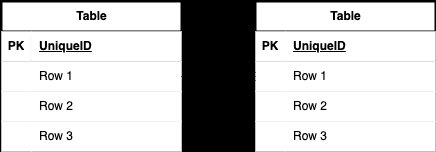

The diagram above was exported from draw.io. Its source (the exported page's mxGraphModel, read from the mxfile embedded in the PNG):
<mxGraphModel dx="511" dy="476" grid="1" gridSize="10" guides="1" tooltips="1" connect="1" arrows="1" fold="1" page="1" pageScale="1" pageWidth="827" pageHeight="1169" background="light-dark(#FFFFFF,#FFFFFF)" math="0" shadow="0">
  <root>
    <mxCell id="0" />
    <mxCell id="1" parent="0" />
    <mxCell id="28" value="Table" style="shape=table;startSize=30;container=1;collapsible=1;childLayout=tableLayout;fixedRows=1;rowLines=0;fontStyle=1;align=center;resizeLast=1;html=1;strokeColor=light-dark(#000000,#000000);fontColor=light-dark(#000000,#FFFFFF);strokeWidth=2;" vertex="1" parent="1">
      <mxGeometry x="160" y="250" width="180" height="150" as="geometry" />
    </mxCell>
    <mxCell id="29" value="" style="shape=tableRow;horizontal=0;startSize=0;swimlaneHead=0;swimlaneBody=0;fillColor=light-dark(#FFFFFF,#FFFFFF);collapsible=0;dropTarget=0;points=[[0,0.5],[1,0.5]];portConstraint=eastwest;top=0;left=0;right=0;bottom=1;strokeColor=light-dark(#000000,#000000);fontColor=light-dark(#000000,#000000);strokeWidth=2;perimeterSpacing=2;" vertex="1" parent="28">
      <mxGeometry y="30" width="180" height="30" as="geometry" />
    </mxCell>
    <mxCell id="30" value="PK" style="shape=partialRectangle;connectable=0;fillColor=light-dark(#FFFFFF,#FFFFFF);top=0;left=0;bottom=0;right=0;fontStyle=1;overflow=hidden;whiteSpace=wrap;html=1;strokeColor=light-dark(#000000,#000000);fontColor=light-dark(#000000,#000000);strokeWidth=2;perimeterSpacing=2;" vertex="1" parent="29">
      <mxGeometry width="30" height="30" as="geometry">
        <mxRectangle width="30" height="30" as="alternateBounds" />
      </mxGeometry>
    </mxCell>
    <mxCell id="31" value="UniqueID" style="shape=partialRectangle;connectable=0;fillColor=light-dark(#FFFFFF,#FFFFFF);top=0;left=0;bottom=0;right=0;align=left;spacingLeft=6;fontStyle=5;overflow=hidden;whiteSpace=wrap;html=1;strokeColor=light-dark(#000000,#000000);fontColor=light-dark(#000000,#000000);strokeWidth=2;perimeterSpacing=2;shadow=1;" vertex="1" parent="29">
      <mxGeometry x="30" width="150" height="30" as="geometry">
        <mxRectangle width="150" height="30" as="alternateBounds" />
      </mxGeometry>
    </mxCell>
    <mxCell id="32" value="" style="shape=tableRow;horizontal=0;startSize=0;swimlaneHead=0;swimlaneBody=0;fillColor=light-dark(#FFFFFF,#FFFFFF);collapsible=0;dropTarget=0;points=[[0,0.5],[1,0.5]];portConstraint=eastwest;top=0;left=0;right=0;bottom=0;strokeColor=light-dark(#000000,#000000);fontColor=light-dark(#000000,#000000);strokeWidth=2;" vertex="1" parent="28">
      <mxGeometry y="60" width="180" height="30" as="geometry" />
    </mxCell>
    <mxCell id="33" value="" style="shape=partialRectangle;connectable=0;fillColor=light-dark(#FFFFFF,#FFFFFF);top=0;left=0;bottom=0;right=0;editable=1;overflow=hidden;whiteSpace=wrap;html=1;strokeColor=light-dark(#000000,#000000);fontColor=light-dark(#000000,#000000);strokeWidth=2;" vertex="1" parent="32">
      <mxGeometry width="30" height="30" as="geometry">
        <mxRectangle width="30" height="30" as="alternateBounds" />
      </mxGeometry>
    </mxCell>
    <mxCell id="34" value="Row 1" style="shape=partialRectangle;connectable=0;fillColor=light-dark(#FFFFFF,#FFFFFF);top=0;left=0;bottom=0;right=0;align=left;spacingLeft=6;overflow=hidden;whiteSpace=wrap;html=1;strokeColor=light-dark(#000000,#000000);fontColor=light-dark(#000000,#000000);strokeWidth=2;" vertex="1" parent="32">
      <mxGeometry x="30" width="150" height="30" as="geometry">
        <mxRectangle width="150" height="30" as="alternateBounds" />
      </mxGeometry>
    </mxCell>
    <mxCell id="35" value="" style="shape=tableRow;horizontal=0;startSize=0;swimlaneHead=0;swimlaneBody=0;fillColor=light-dark(#FFFFFF,#FFFFFF);collapsible=0;dropTarget=0;points=[[0,0.5],[1,0.5]];portConstraint=eastwest;top=0;left=0;right=0;bottom=0;strokeColor=light-dark(#000000,#000000);fontColor=light-dark(#000000,#000000);strokeWidth=2;" vertex="1" parent="28">
      <mxGeometry y="90" width="180" height="30" as="geometry" />
    </mxCell>
    <mxCell id="36" value="" style="shape=partialRectangle;connectable=0;fillColor=light-dark(#FFFFFF,#FFFFFF);top=0;left=0;bottom=0;right=0;editable=1;overflow=hidden;whiteSpace=wrap;html=1;strokeColor=light-dark(#000000,#000000);fontColor=light-dark(#000000,#000000);strokeWidth=2;" vertex="1" parent="35">
      <mxGeometry width="30" height="30" as="geometry">
        <mxRectangle width="30" height="30" as="alternateBounds" />
      </mxGeometry>
    </mxCell>
    <mxCell id="37" value="Row 2" style="shape=partialRectangle;connectable=0;fillColor=light-dark(#FFFFFF,#FFFFFF);top=0;left=0;bottom=0;right=0;align=left;spacingLeft=6;overflow=hidden;whiteSpace=wrap;html=1;strokeColor=light-dark(#000000,#000000);fontColor=light-dark(#000000,#000000);strokeWidth=2;" vertex="1" parent="35">
      <mxGeometry x="30" width="150" height="30" as="geometry">
        <mxRectangle width="150" height="30" as="alternateBounds" />
      </mxGeometry>
    </mxCell>
    <mxCell id="38" value="" style="shape=tableRow;horizontal=0;startSize=0;swimlaneHead=0;swimlaneBody=0;fillColor=light-dark(#FFFFFF,#FFFFFF);collapsible=0;dropTarget=0;points=[[0,0.5],[1,0.5]];portConstraint=eastwest;top=0;left=0;right=0;bottom=0;strokeColor=light-dark(#000000,#000000);fontColor=light-dark(#000000,#000000);strokeWidth=2;" vertex="1" parent="28">
      <mxGeometry y="120" width="180" height="30" as="geometry" />
    </mxCell>
    <mxCell id="39" value="" style="shape=partialRectangle;connectable=0;fillColor=light-dark(#FFFFFF,#FFFFFF);top=0;left=0;bottom=0;right=0;editable=1;overflow=hidden;whiteSpace=wrap;html=1;strokeColor=light-dark(#000000,#000000);fontColor=light-dark(#000000,#000000);strokeWidth=2;" vertex="1" parent="38">
      <mxGeometry width="30" height="30" as="geometry">
        <mxRectangle width="30" height="30" as="alternateBounds" />
      </mxGeometry>
    </mxCell>
    <mxCell id="40" value="Row 3" style="shape=partialRectangle;connectable=0;fillColor=light-dark(#FFFFFF,#FFFFFF);top=0;left=0;bottom=0;right=0;align=left;spacingLeft=6;overflow=hidden;whiteSpace=wrap;html=1;strokeColor=light-dark(#000000,#000000);fontColor=light-dark(#000000,#000000);strokeWidth=2;" vertex="1" parent="38">
      <mxGeometry x="30" width="150" height="30" as="geometry">
        <mxRectangle width="150" height="30" as="alternateBounds" />
      </mxGeometry>
    </mxCell>
    <mxCell id="41" value="Table" style="shape=table;startSize=30;container=1;collapsible=1;childLayout=tableLayout;fixedRows=1;rowLines=0;fontStyle=1;align=center;resizeLast=1;html=1;strokeColor=light-dark(#000000,#000000);fontColor=light-dark(#000000,#FFFFFF);strokeWidth=2;" vertex="1" parent="1">
      <mxGeometry x="414" y="250" width="180" height="150" as="geometry" />
    </mxCell>
    <mxCell id="42" value="" style="shape=tableRow;horizontal=0;startSize=0;swimlaneHead=0;swimlaneBody=0;fillColor=light-dark(#FFFFFF,#FFFFFF);collapsible=0;dropTarget=0;points=[[0,0.5],[1,0.5]];portConstraint=eastwest;top=0;left=0;right=0;bottom=1;strokeColor=light-dark(#000000,#000000);fontColor=light-dark(#000000,#000000);strokeWidth=2;" vertex="1" parent="41">
      <mxGeometry y="30" width="180" height="30" as="geometry" />
    </mxCell>
    <mxCell id="43" value="PK" style="shape=partialRectangle;connectable=0;fillColor=light-dark(#FFFFFF,#FFFFFF);top=0;left=0;bottom=0;right=0;fontStyle=1;overflow=hidden;whiteSpace=wrap;html=1;strokeColor=light-dark(#000000,#000000);fontColor=light-dark(#000000,#000000);strokeWidth=2;" vertex="1" parent="42">
      <mxGeometry width="30" height="30" as="geometry">
        <mxRectangle width="30" height="30" as="alternateBounds" />
      </mxGeometry>
    </mxCell>
    <mxCell id="44" value="UniqueID" style="shape=partialRectangle;connectable=0;fillColor=light-dark(#FFFFFF,#FFFFFF);top=0;left=0;bottom=0;right=0;align=left;spacingLeft=6;fontStyle=5;overflow=hidden;whiteSpace=wrap;html=1;strokeColor=light-dark(#000000,#000000);fontColor=light-dark(#000000,#000000);strokeWidth=2;" vertex="1" parent="42">
      <mxGeometry x="30" width="150" height="30" as="geometry">
        <mxRectangle width="150" height="30" as="alternateBounds" />
      </mxGeometry>
    </mxCell>
    <mxCell id="45" value="" style="shape=tableRow;horizontal=0;startSize=0;swimlaneHead=0;swimlaneBody=0;fillColor=light-dark(#FFFFFF,#FFFFFF);collapsible=0;dropTarget=0;points=[[0,0.5],[1,0.5]];portConstraint=eastwest;top=0;left=0;right=0;bottom=0;strokeColor=light-dark(#000000,#000000);fontColor=light-dark(#000000,#000000);strokeWidth=2;" vertex="1" parent="41">
      <mxGeometry y="60" width="180" height="30" as="geometry" />
    </mxCell>
    <mxCell id="46" value="" style="shape=partialRectangle;connectable=0;fillColor=light-dark(#FFFFFF,#FFFFFF);top=0;left=0;bottom=0;right=0;editable=1;overflow=hidden;whiteSpace=wrap;html=1;strokeColor=light-dark(#000000,#000000);fontColor=light-dark(#000000,#000000);strokeWidth=2;" vertex="1" parent="45">
      <mxGeometry width="30" height="30" as="geometry">
        <mxRectangle width="30" height="30" as="alternateBounds" />
      </mxGeometry>
    </mxCell>
    <mxCell id="47" value="Row 1" style="shape=partialRectangle;connectable=0;fillColor=light-dark(#FFFFFF,#FFFFFF);top=0;left=0;bottom=0;right=0;align=left;spacingLeft=6;overflow=hidden;whiteSpace=wrap;html=1;strokeColor=light-dark(#000000,#000000);fontColor=light-dark(#000000,#000000);strokeWidth=2;" vertex="1" parent="45">
      <mxGeometry x="30" width="150" height="30" as="geometry">
        <mxRectangle width="150" height="30" as="alternateBounds" />
      </mxGeometry>
    </mxCell>
    <mxCell id="48" value="" style="shape=tableRow;horizontal=0;startSize=0;swimlaneHead=0;swimlaneBody=0;fillColor=light-dark(#FFFFFF,#FFFFFF);collapsible=0;dropTarget=0;points=[[0,0.5],[1,0.5]];portConstraint=eastwest;top=0;left=0;right=0;bottom=0;strokeColor=light-dark(#000000,#000000);fontColor=light-dark(#000000,#000000);strokeWidth=2;" vertex="1" parent="41">
      <mxGeometry y="90" width="180" height="30" as="geometry" />
    </mxCell>
    <mxCell id="49" value="" style="shape=partialRectangle;connectable=0;fillColor=light-dark(#FFFFFF,#FFFFFF);top=0;left=0;bottom=0;right=0;editable=1;overflow=hidden;whiteSpace=wrap;html=1;strokeColor=light-dark(#000000,#000000);fontColor=light-dark(#000000,#000000);strokeWidth=2;" vertex="1" parent="48">
      <mxGeometry width="30" height="30" as="geometry">
        <mxRectangle width="30" height="30" as="alternateBounds" />
      </mxGeometry>
    </mxCell>
    <mxCell id="50" value="Row 2" style="shape=partialRectangle;connectable=0;fillColor=light-dark(#FFFFFF,#FFFFFF);top=0;left=0;bottom=0;right=0;align=left;spacingLeft=6;overflow=hidden;whiteSpace=wrap;html=1;strokeColor=light-dark(#000000,#000000);fontColor=light-dark(#000000,#000000);strokeWidth=2;" vertex="1" parent="48">
      <mxGeometry x="30" width="150" height="30" as="geometry">
        <mxRectangle width="150" height="30" as="alternateBounds" />
      </mxGeometry>
    </mxCell>
    <mxCell id="51" value="" style="shape=tableRow;horizontal=0;startSize=0;swimlaneHead=0;swimlaneBody=0;fillColor=light-dark(#FFFFFF,#FFFFFF);collapsible=0;dropTarget=0;points=[[0,0.5],[1,0.5]];portConstraint=eastwest;top=0;left=0;right=0;bottom=0;strokeColor=light-dark(#000000,#000000);fontColor=light-dark(#000000,#000000);strokeWidth=2;" vertex="1" parent="41">
      <mxGeometry y="120" width="180" height="30" as="geometry" />
    </mxCell>
    <mxCell id="52" value="" style="shape=partialRectangle;connectable=0;fillColor=light-dark(#FFFFFF,#FFFFFF);top=0;left=0;bottom=0;right=0;editable=1;overflow=hidden;whiteSpace=wrap;html=1;strokeColor=light-dark(#000000,#000000);fontColor=light-dark(#000000,#000000);strokeWidth=2;" vertex="1" parent="51">
      <mxGeometry width="30" height="30" as="geometry">
        <mxRectangle width="30" height="30" as="alternateBounds" />
      </mxGeometry>
    </mxCell>
    <mxCell id="53" value="Row 3" style="shape=partialRectangle;connectable=0;fillColor=light-dark(#FFFFFF,#FFFFFF);top=0;left=0;bottom=0;right=0;align=left;spacingLeft=6;overflow=hidden;whiteSpace=wrap;html=1;strokeColor=light-dark(#000000,#000000);fontColor=light-dark(#000000,#000000);strokeWidth=2;" vertex="1" parent="51">
      <mxGeometry x="30" width="150" height="30" as="geometry">
        <mxRectangle width="150" height="30" as="alternateBounds" />
      </mxGeometry>
    </mxCell>
    <mxCell id="54" value="" style="edgeStyle=entityRelationEdgeStyle;fontSize=12;html=1;endArrow=ERzeroToMany;startArrow=ERmandOne;exitX=1;exitY=0.5;exitDx=0;exitDy=0;entryX=0;entryY=0.5;entryDx=0;entryDy=0;strokeColor=light-dark(#000000,#000000);fontColor=light-dark(#000000,#000000);endFill=0;" edge="1" parent="1" source="32" target="45">
      <mxGeometry width="100" height="100" relative="1" as="geometry">
        <mxPoint x="330" y="370" as="sourcePoint" />
        <mxPoint x="430" y="270" as="targetPoint" />
      </mxGeometry>
    </mxCell>
  </root>
</mxGraphModel>